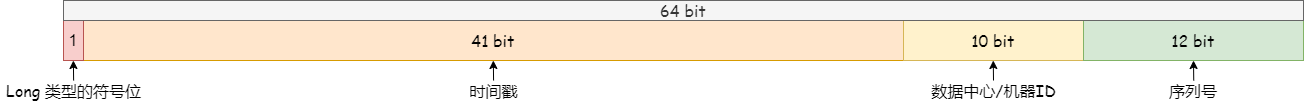

The diagram above was exported from draw.io. Its source (the exported page's mxGraphModel, read from the mxfile embedded in the PNG):
<mxGraphModel dx="1576" dy="563" grid="1" gridSize="10" guides="1" tooltips="1" connect="1" arrows="1" fold="1" page="1" pageScale="1" pageWidth="827" pageHeight="1169" math="0" shadow="0">
  <root>
    <mxCell id="0" />
    <mxCell id="1" parent="0" />
    <mxCell id="1J3Ubyj465sqzJXno67j-1" value="41 bit" style="rounded=0;whiteSpace=wrap;html=1;fillColor=#ffe6cc;strokeColor=#d79b00;fontFamily=Comic Sans MS;fontSize=16;" parent="1" vertex="1">
      <mxGeometry x="80" y="480" width="820" height="40" as="geometry" />
    </mxCell>
    <mxCell id="1J3Ubyj465sqzJXno67j-2" value="10 bit" style="rounded=0;whiteSpace=wrap;html=1;fillColor=#fff2cc;strokeColor=#d6b656;fontSize=16;fontFamily=Comic Sans MS;" parent="1" vertex="1">
      <mxGeometry x="900" y="480" width="180" height="40" as="geometry" />
    </mxCell>
    <mxCell id="1J3Ubyj465sqzJXno67j-3" value="12 bit" style="rounded=0;whiteSpace=wrap;html=1;fillColor=#d5e8d4;strokeColor=#82b366;fontSize=16;fontFamily=Comic Sans MS;" parent="1" vertex="1">
      <mxGeometry x="1080" y="480" width="220" height="40" as="geometry" />
    </mxCell>
    <mxCell id="1J3Ubyj465sqzJXno67j-4" value="1" style="rounded=0;whiteSpace=wrap;html=1;fillColor=#f8cecc;strokeColor=#b85450;fontSize=16;" parent="1" vertex="1">
      <mxGeometry x="60" y="480" width="20" height="40" as="geometry" />
    </mxCell>
    <mxCell id="1J3Ubyj465sqzJXno67j-6" value="Long 类型的符号位" style="text;html=1;strokeColor=none;fillColor=none;align=center;verticalAlign=middle;whiteSpace=wrap;rounded=0;fontFamily=Comic Sans MS;fontSize=16;" parent="1" vertex="1">
      <mxGeometry x="-2.5" y="540" width="145" height="20" as="geometry" />
    </mxCell>
    <mxCell id="1J3Ubyj465sqzJXno67j-7" value="" style="endArrow=classic;html=1;fontFamily=Comic Sans MS;fontSize=16;entryX=0.5;entryY=1;entryDx=0;entryDy=0;" parent="1" edge="1">
      <mxGeometry width="50" height="50" relative="1" as="geometry">
        <mxPoint x="490.07" y="540" as="sourcePoint" />
        <mxPoint x="489.83" y="520" as="targetPoint" />
      </mxGeometry>
    </mxCell>
    <mxCell id="1J3Ubyj465sqzJXno67j-8" value="时间戳" style="text;html=1;strokeColor=none;fillColor=none;align=center;verticalAlign=middle;whiteSpace=wrap;rounded=0;fontFamily=Comic Sans MS;fontSize=16;" parent="1" vertex="1">
      <mxGeometry x="417.5" y="540" width="145" height="20" as="geometry" />
    </mxCell>
    <mxCell id="1J3Ubyj465sqzJXno67j-9" value="" style="endArrow=classic;html=1;fontFamily=Comic Sans MS;fontSize=16;entryX=0.5;entryY=1;entryDx=0;entryDy=0;" parent="1" edge="1">
      <mxGeometry width="50" height="50" relative="1" as="geometry">
        <mxPoint x="990" y="540" as="sourcePoint" />
        <mxPoint x="989.76" y="520" as="targetPoint" />
      </mxGeometry>
    </mxCell>
    <mxCell id="1J3Ubyj465sqzJXno67j-10" value="数据中心/机器ID" style="text;html=1;strokeColor=none;fillColor=none;align=center;verticalAlign=middle;whiteSpace=wrap;rounded=0;fontFamily=Comic Sans MS;fontSize=16;" parent="1" vertex="1">
      <mxGeometry x="917.5" y="540" width="145" height="20" as="geometry" />
    </mxCell>
    <mxCell id="1J3Ubyj465sqzJXno67j-11" value="" style="endArrow=classic;html=1;fontFamily=Comic Sans MS;fontSize=16;entryX=0.5;entryY=1;entryDx=0;entryDy=0;" parent="1" edge="1">
      <mxGeometry width="50" height="50" relative="1" as="geometry">
        <mxPoint x="1190.24" y="540" as="sourcePoint" />
        <mxPoint x="1190" y="520" as="targetPoint" />
      </mxGeometry>
    </mxCell>
    <mxCell id="1J3Ubyj465sqzJXno67j-12" value="序列号" style="text;html=1;strokeColor=none;fillColor=none;align=center;verticalAlign=middle;whiteSpace=wrap;rounded=0;fontFamily=Comic Sans MS;fontSize=16;" parent="1" vertex="1">
      <mxGeometry x="1165" y="540" width="50" height="20" as="geometry" />
    </mxCell>
    <mxCell id="Vfi_lzjaVZETQQHpoLp0-2" value="64 bit" style="rounded=0;whiteSpace=wrap;html=1;fontSize=16;fontFamily=Comic Sans MS;fillColor=#f5f5f5;strokeColor=#666666;fontColor=#333333;" parent="1" vertex="1">
      <mxGeometry x="60" y="460" width="1240" height="20" as="geometry" />
    </mxCell>
    <mxCell id="L6r6vNowTyQZLKSlOlSG-1" value="" style="endArrow=classic;html=1;fontFamily=Comic Sans MS;fontSize=16;entryX=0.5;entryY=1;entryDx=0;entryDy=0;" edge="1" parent="1">
      <mxGeometry width="50" height="50" relative="1" as="geometry">
        <mxPoint x="70.11999999999989" y="540" as="sourcePoint" />
        <mxPoint x="69.87999999999988" y="520" as="targetPoint" />
      </mxGeometry>
    </mxCell>
  </root>
</mxGraphModel>